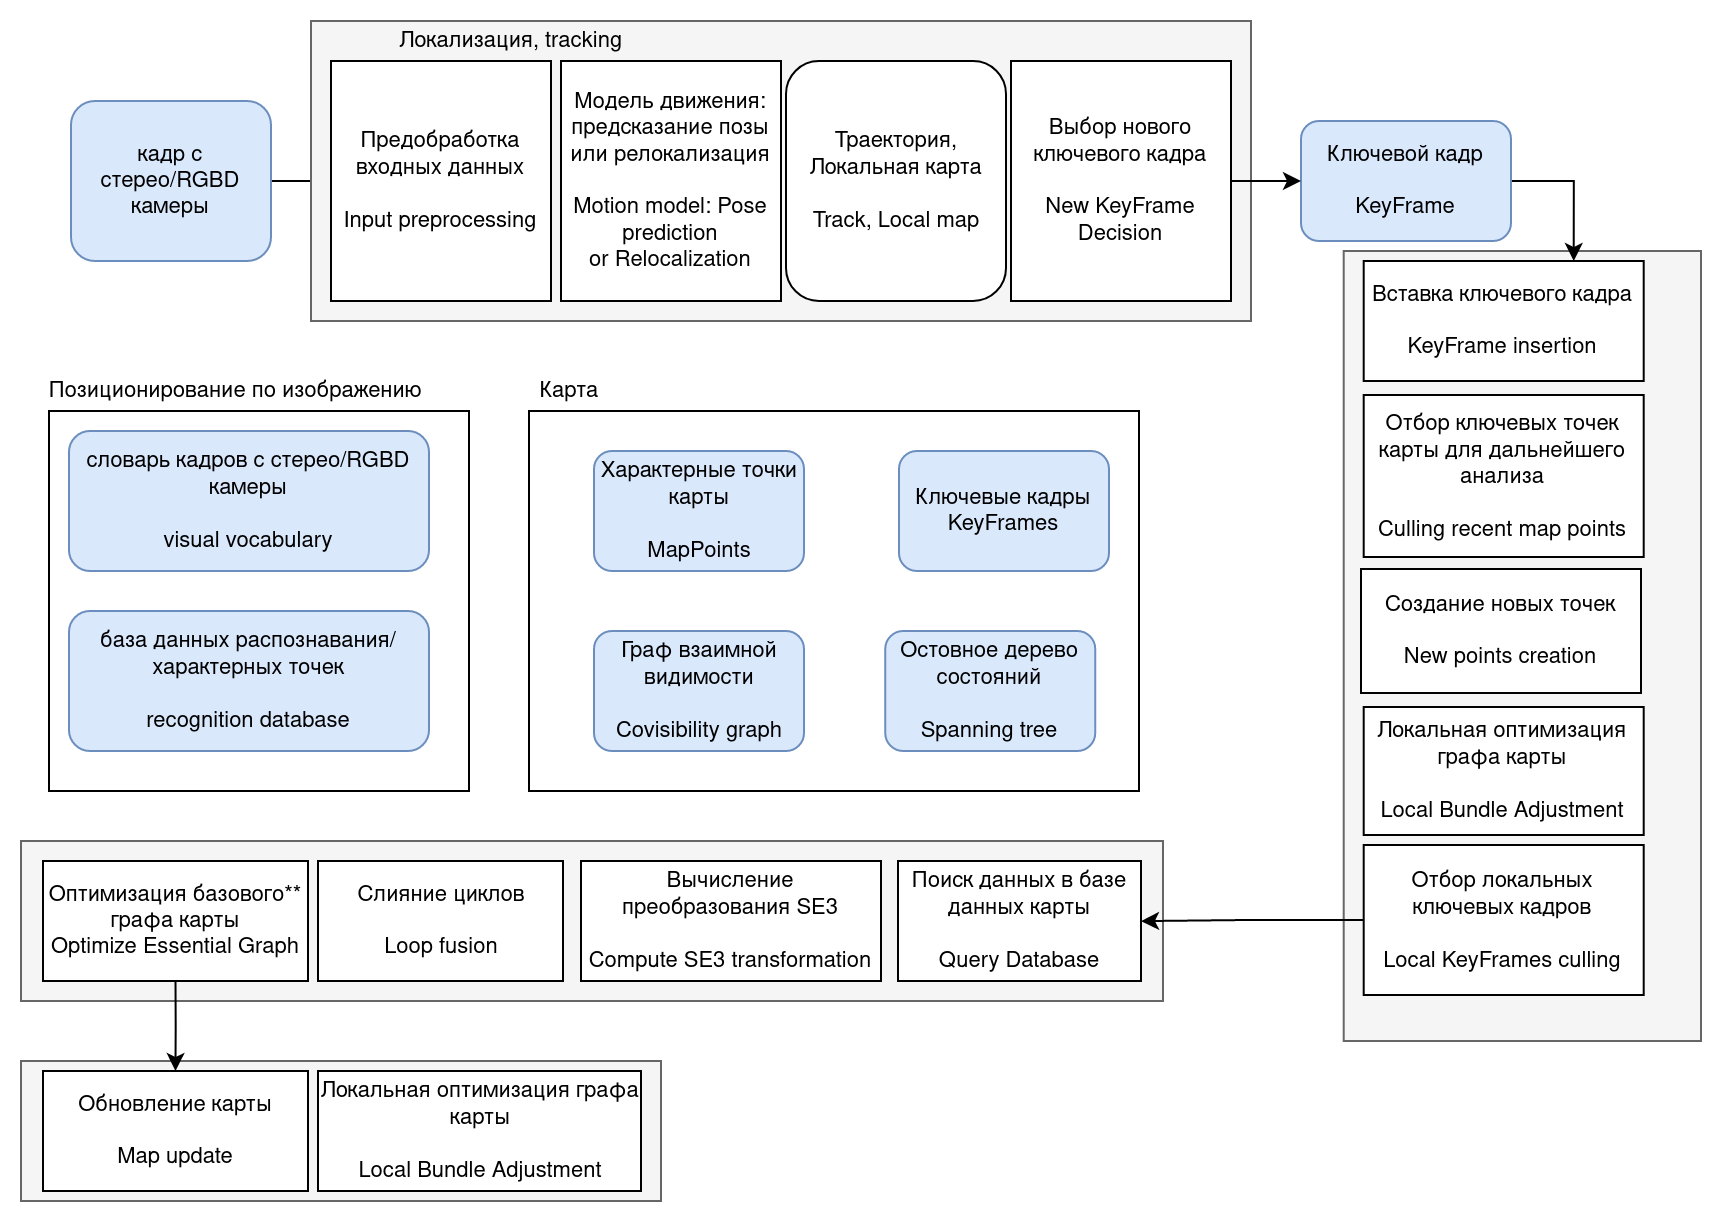

The diagram above was exported from draw.io. Its source (the exported page's mxGraphModel, read from the mxfile embedded in the PNG):
<mxGraphModel dx="2121" dy="933" grid="1" gridSize="10" guides="1" tooltips="1" connect="1" arrows="1" fold="1" page="1" pageScale="1" pageWidth="850" pageHeight="1100" math="0" shadow="0">
  <root>
    <mxCell id="0" />
    <mxCell id="1" parent="0" />
    <mxCell id="2" value="" style="group" vertex="1" connectable="0" parent="1">
      <mxGeometry x="480" y="2780" width="170" height="390" as="geometry" />
    </mxCell>
    <mxCell id="3" value="" style="rounded=0;whiteSpace=wrap;html=1;fontSize=11;strokeWidth=1;fillColor=#f5f5f5;fontColor=#333333;strokeColor=#666666;" vertex="1" parent="2">
      <mxGeometry x="-8.65" y="-5" width="178.65" height="395" as="geometry" />
    </mxCell>
    <mxCell id="4" value="&lt;div&gt;Вставка ключевого кадра&lt;/div&gt;&lt;div&gt;&lt;br&gt;&lt;/div&gt;&lt;div&gt;KeyFrame insertion&lt;/div&gt;" style="rounded=0;whiteSpace=wrap;html=1;fontSize=11;strokeWidth=1;" vertex="1" parent="2">
      <mxGeometry x="1.3500000000000227" width="140" height="60" as="geometry" />
    </mxCell>
    <mxCell id="5" value="&lt;div&gt;Отбор ключевых точек карты для дальнейшего анализа&lt;br&gt;&lt;/div&gt;&lt;div&gt;&lt;br&gt;&lt;/div&gt;&lt;div&gt;Culling recent map points&lt;/div&gt;" style="rounded=0;whiteSpace=wrap;html=1;fontSize=11;strokeWidth=1;" vertex="1" parent="2">
      <mxGeometry x="1.3500000000000227" y="67" width="140" height="81" as="geometry" />
    </mxCell>
    <mxCell id="6" value="&lt;div&gt;Создание новых точек&lt;/div&gt;&lt;div&gt;&lt;br&gt;&lt;/div&gt;&lt;div&gt;New points creation&lt;/div&gt;" style="rounded=0;whiteSpace=wrap;html=1;fontSize=11;strokeWidth=1;" vertex="1" parent="2">
      <mxGeometry y="154" width="140" height="62" as="geometry" />
    </mxCell>
    <mxCell id="7" value="&lt;div&gt;Локальная оптимизация графа карты&lt;br&gt;&lt;/div&gt;&lt;div&gt;&lt;br&gt;&lt;/div&gt;&lt;div&gt;Local Bundle Adjustment&lt;/div&gt;" style="rounded=0;whiteSpace=wrap;html=1;fontSize=11;strokeWidth=1;" vertex="1" parent="2">
      <mxGeometry x="1.3500000000000227" y="223" width="140" height="64" as="geometry" />
    </mxCell>
    <mxCell id="8" value="&lt;div&gt;Отбор локальных ключевых кадров&lt;/div&gt;&lt;div&gt;&lt;br&gt;&lt;/div&gt;&lt;div&gt;Local KeyFrames culling&lt;/div&gt;" style="rounded=0;whiteSpace=wrap;html=1;fontSize=11;strokeWidth=1;" vertex="1" parent="2">
      <mxGeometry x="1.3500000000000227" y="292" width="140" height="75" as="geometry" />
    </mxCell>
    <mxCell id="9" value="" style="rounded=0;whiteSpace=wrap;html=1;fontSize=11;strokeWidth=1;" vertex="1" parent="1">
      <mxGeometry x="64" y="2855" width="305" height="190" as="geometry" />
    </mxCell>
    <mxCell id="10" style="edgeStyle=orthogonalEdgeStyle;rounded=0;orthogonalLoop=1;jettySize=auto;html=1;exitX=1;exitY=0.5;exitDx=0;exitDy=0;entryX=0;entryY=0.5;entryDx=0;entryDy=0;fontSize=11;fillColor=default;" edge="1" source="11" target="16" parent="1">
      <mxGeometry relative="1" as="geometry" />
    </mxCell>
    <mxCell id="11" value="кадр с стерео/RGBD камеры" style="rounded=1;whiteSpace=wrap;html=1;fontSize=11;strokeWidth=1;fillColor=#dae8fc;strokeColor=#6c8ebf;" vertex="1" parent="1">
      <mxGeometry x="-165" y="2700" width="100" height="80" as="geometry" />
    </mxCell>
    <mxCell id="12" style="edgeStyle=orthogonalEdgeStyle;rounded=0;orthogonalLoop=1;jettySize=auto;html=1;exitX=1;exitY=0.5;exitDx=0;exitDy=0;entryX=0.75;entryY=0;entryDx=0;entryDy=0;fontSize=11;fillColor=default;" edge="1" source="13" target="4" parent="1">
      <mxGeometry relative="1" as="geometry" />
    </mxCell>
    <mxCell id="13" value="&lt;div&gt;Ключевой кадр&lt;/div&gt;&lt;div&gt;&lt;br&gt;&lt;/div&gt;&lt;div&gt;KeyFrame&lt;/div&gt;" style="rounded=1;whiteSpace=wrap;html=1;fontSize=11;strokeWidth=1;fillColor=#dae8fc;strokeColor=#6c8ebf;" vertex="1" parent="1">
      <mxGeometry x="450" y="2710" width="105" height="60" as="geometry" />
    </mxCell>
    <mxCell id="14" value="" style="group" vertex="1" connectable="0" parent="1">
      <mxGeometry x="-35" y="2680" width="460" height="130" as="geometry" />
    </mxCell>
    <mxCell id="15" value="" style="rounded=0;whiteSpace=wrap;html=1;fontSize=11;strokeWidth=1;fillColor=#f5f5f5;fontColor=#333333;strokeColor=#666666;" vertex="1" parent="14">
      <mxGeometry x="-10" y="-20" width="470" height="150" as="geometry" />
    </mxCell>
    <mxCell id="16" value="&lt;div&gt;Предобработка входных данных &lt;br&gt;&lt;/div&gt;&lt;div&gt;&lt;br&gt;&lt;/div&gt;&lt;div&gt;Input preprocessing&lt;br&gt;&lt;/div&gt;" style="rounded=0;whiteSpace=wrap;html=1;fontSize=11;strokeWidth=1;" vertex="1" parent="14">
      <mxGeometry width="110" height="120" as="geometry" />
    </mxCell>
    <mxCell id="17" value="Модель движения: предсказание позы&lt;br&gt;&lt;div&gt;или релокализация&lt;/div&gt;&lt;br&gt;&lt;div&gt;Motion model: Pose prediction&lt;/div&gt;&lt;div&gt;or Relocalization&lt;br&gt;&lt;/div&gt;" style="rounded=0;whiteSpace=wrap;html=1;fontSize=11;strokeWidth=1;" vertex="1" parent="14">
      <mxGeometry x="115" width="110" height="120" as="geometry" />
    </mxCell>
    <mxCell id="18" value="&lt;div&gt;Траектория, Локальная карта&lt;br&gt;&lt;/div&gt;&lt;div&gt;&lt;br&gt;&lt;/div&gt;&lt;div&gt;Track, Local map&lt;/div&gt;" style="rounded=1;whiteSpace=wrap;html=1;fontSize=11;strokeWidth=1;" vertex="1" parent="14">
      <mxGeometry x="227.5" width="110" height="120" as="geometry" />
    </mxCell>
    <mxCell id="19" value="&lt;div&gt;Выбор нового ключевого кадра&lt;/div&gt;&lt;br&gt;&lt;div&gt;New KeyFrame Decision&lt;/div&gt;" style="rounded=0;whiteSpace=wrap;html=1;fontSize=11;strokeWidth=1;" vertex="1" parent="14">
      <mxGeometry x="340" width="110" height="120" as="geometry" />
    </mxCell>
    <mxCell id="20" style="edgeStyle=orthogonalEdgeStyle;rounded=0;orthogonalLoop=1;jettySize=auto;html=1;exitX=1;exitY=0.5;exitDx=0;exitDy=0;entryX=0;entryY=0.5;entryDx=0;entryDy=0;fontSize=11;fillColor=default;" edge="1" source="19" target="13" parent="1">
      <mxGeometry relative="1" as="geometry" />
    </mxCell>
    <mxCell id="21" value="Локализация, tracking" style="text;html=1;align=center;verticalAlign=middle;resizable=0;points=[];autosize=1;strokeColor=none;fillColor=none;fontSize=11;" vertex="1" parent="1">
      <mxGeometry x="-10.000000000000007" y="2660" width="130" height="20" as="geometry" />
    </mxCell>
    <mxCell id="22" value="" style="group" vertex="1" connectable="0" parent="1">
      <mxGeometry x="-179" y="3080" width="560" height="70" as="geometry" />
    </mxCell>
    <mxCell id="23" value="" style="rounded=0;whiteSpace=wrap;html=1;fontSize=11;strokeWidth=1;fillColor=#f5f5f5;fontColor=#333333;strokeColor=#666666;" vertex="1" parent="22">
      <mxGeometry x="-11" y="-10" width="571" height="80" as="geometry" />
    </mxCell>
    <mxCell id="24" value="&lt;div&gt;Поиск данных в базе данных карты&lt;/div&gt;&lt;div&gt;&lt;br&gt;&lt;/div&gt;&lt;div&gt;Query Database&lt;/div&gt;" style="rounded=0;whiteSpace=wrap;html=1;fontSize=11;strokeWidth=1;" vertex="1" parent="22">
      <mxGeometry x="427.5" width="121.5" height="60" as="geometry" />
    </mxCell>
    <mxCell id="25" value="&lt;div&gt;Вычисление преобразования SE3&lt;/div&gt;&lt;div&gt;&lt;br&gt;&lt;/div&gt;&lt;div&gt;Compute SE3 transformation&lt;/div&gt;" style="rounded=0;whiteSpace=wrap;html=1;fontSize=11;strokeWidth=1;" vertex="1" parent="22">
      <mxGeometry x="269" width="150" height="60" as="geometry" />
    </mxCell>
    <mxCell id="26" value="&lt;div&gt;Слияние циклов&lt;br&gt;&lt;/div&gt;&lt;div&gt;&lt;br&gt;&lt;/div&gt;&lt;div&gt;Loop fusion&lt;/div&gt;" style="rounded=0;whiteSpace=wrap;html=1;fontSize=11;strokeWidth=1;" vertex="1" parent="22">
      <mxGeometry x="137.5" width="122.5" height="60" as="geometry" />
    </mxCell>
    <mxCell id="27" value="&lt;div&gt;Оптимизация базового** графа карты&lt;br&gt;&lt;/div&gt;&lt;div&gt;Optimize Essential Graph&lt;/div&gt;" style="rounded=0;whiteSpace=wrap;html=1;fontSize=11;strokeWidth=1;" vertex="1" parent="22">
      <mxGeometry width="132.5" height="60" as="geometry" />
    </mxCell>
    <mxCell id="28" style="edgeStyle=orthogonalEdgeStyle;rounded=0;orthogonalLoop=1;jettySize=auto;html=1;exitX=0;exitY=0.5;exitDx=0;exitDy=0;fontSize=11;fillColor=default;" edge="1" source="8" target="24" parent="1">
      <mxGeometry relative="1" as="geometry" />
    </mxCell>
    <mxCell id="29" value="&lt;div&gt;Ключевые кадры&lt;/div&gt;&lt;div&gt;KeyFrames&lt;/div&gt;" style="rounded=1;whiteSpace=wrap;html=1;fontSize=11;strokeWidth=1;fillColor=#dae8fc;strokeColor=#6c8ebf;" vertex="1" parent="1">
      <mxGeometry x="249" y="2875" width="105" height="60" as="geometry" />
    </mxCell>
    <mxCell id="30" value="&lt;div&gt;Остовное дерево состояний&lt;br&gt;&lt;/div&gt;&lt;div&gt;&lt;br&gt;&lt;/div&gt;&lt;div&gt;Spanning tree&lt;/div&gt;" style="rounded=1;whiteSpace=wrap;html=1;fontSize=11;strokeWidth=1;fillColor=#dae8fc;strokeColor=#6c8ebf;" vertex="1" parent="1">
      <mxGeometry x="242.12" y="2965" width="105" height="60" as="geometry" />
    </mxCell>
    <mxCell id="31" value="&lt;div&gt;Граф взаимной видимости&lt;/div&gt;&lt;div&gt;&lt;br&gt;&lt;/div&gt;&lt;div&gt;Covisibility graph&lt;/div&gt;" style="rounded=1;whiteSpace=wrap;html=1;fontSize=11;strokeWidth=1;fillColor=#dae8fc;strokeColor=#6c8ebf;" vertex="1" parent="1">
      <mxGeometry x="96.5" y="2965" width="105" height="60" as="geometry" />
    </mxCell>
    <mxCell id="32" value="&lt;div&gt;Характерные точки карты&lt;/div&gt;&lt;div&gt;&lt;br&gt;&lt;/div&gt;&lt;div&gt;MapPoints&lt;br&gt;&lt;/div&gt;" style="rounded=1;whiteSpace=wrap;html=1;fontSize=11;strokeWidth=1;fillColor=#dae8fc;strokeColor=#6c8ebf;" vertex="1" parent="1">
      <mxGeometry x="96.5" y="2875" width="105" height="60" as="geometry" />
    </mxCell>
    <mxCell id="33" value="Карта" style="text;html=1;align=center;verticalAlign=middle;resizable=0;points=[];autosize=1;strokeColor=none;fillColor=none;fontSize=11;" vertex="1" parent="1">
      <mxGeometry x="64" y="2835" width="40" height="20" as="geometry" />
    </mxCell>
    <mxCell id="34" value="" style="rounded=0;whiteSpace=wrap;html=1;fontSize=11;strokeWidth=1;" vertex="1" parent="1">
      <mxGeometry x="-176" y="2855" width="210" height="190" as="geometry" />
    </mxCell>
    <mxCell id="35" value="Позиционирование по изображению" style="text;html=1;align=center;verticalAlign=middle;resizable=0;points=[];autosize=1;strokeColor=none;fillColor=none;fontSize=11;" vertex="1" parent="1">
      <mxGeometry x="-183.5" y="2835" width="200" height="20" as="geometry" />
    </mxCell>
    <mxCell id="36" value="&lt;div&gt;словарь кадров с стерео/RGBD камеры&lt;/div&gt;&lt;div&gt;&lt;br&gt;&lt;/div&gt;&lt;div&gt;visual vocabulary&lt;br&gt;&lt;/div&gt;" style="rounded=1;whiteSpace=wrap;html=1;fontSize=11;strokeWidth=1;fillColor=#dae8fc;strokeColor=#6c8ebf;" vertex="1" parent="1">
      <mxGeometry x="-166" y="2865" width="180" height="70" as="geometry" />
    </mxCell>
    <mxCell id="37" value="&lt;div&gt;база данных распознавания/&lt;/div&gt;&lt;div&gt;характерных точек&lt;br&gt;&lt;/div&gt;&lt;div&gt;&lt;br&gt;&lt;/div&gt;&lt;div&gt;recognition database&lt;br&gt;&lt;/div&gt;" style="rounded=1;whiteSpace=wrap;html=1;fontSize=11;strokeWidth=1;fillColor=#dae8fc;strokeColor=#6c8ebf;" vertex="1" parent="1">
      <mxGeometry x="-166" y="2955" width="180" height="70" as="geometry" />
    </mxCell>
    <mxCell id="38" value="" style="rounded=0;whiteSpace=wrap;html=1;fontSize=11;strokeWidth=1;fillColor=#f5f5f5;fontColor=#333333;strokeColor=#666666;" vertex="1" parent="1">
      <mxGeometry x="-190" y="3180" width="320" height="70" as="geometry" />
    </mxCell>
    <mxCell id="39" value="&lt;div&gt;Локальная оптимизация графа карты&lt;br&gt;&lt;/div&gt;&lt;div&gt;&lt;br&gt;&lt;/div&gt;&lt;div&gt;Local Bundle Adjustment&lt;/div&gt;" style="rounded=0;whiteSpace=wrap;html=1;fontSize=11;strokeWidth=1;" vertex="1" parent="1">
      <mxGeometry x="-41.5" y="3185" width="161.5" height="60" as="geometry" />
    </mxCell>
    <mxCell id="40" value="&lt;div&gt;Обновление карты&lt;/div&gt;&lt;div&gt;&lt;br&gt;&lt;/div&gt;&lt;div&gt;Map update&lt;br&gt;&lt;/div&gt;" style="rounded=0;whiteSpace=wrap;html=1;fontSize=11;strokeWidth=1;" vertex="1" parent="1">
      <mxGeometry x="-179" y="3185" width="132.5" height="60" as="geometry" />
    </mxCell>
    <mxCell id="41" style="edgeStyle=orthogonalEdgeStyle;rounded=0;orthogonalLoop=1;jettySize=auto;html=1;exitX=0.5;exitY=1;exitDx=0;exitDy=0;fontSize=11;fillColor=default;" edge="1" source="27" target="40" parent="1">
      <mxGeometry relative="1" as="geometry" />
    </mxCell>
  </root>
</mxGraphModel>